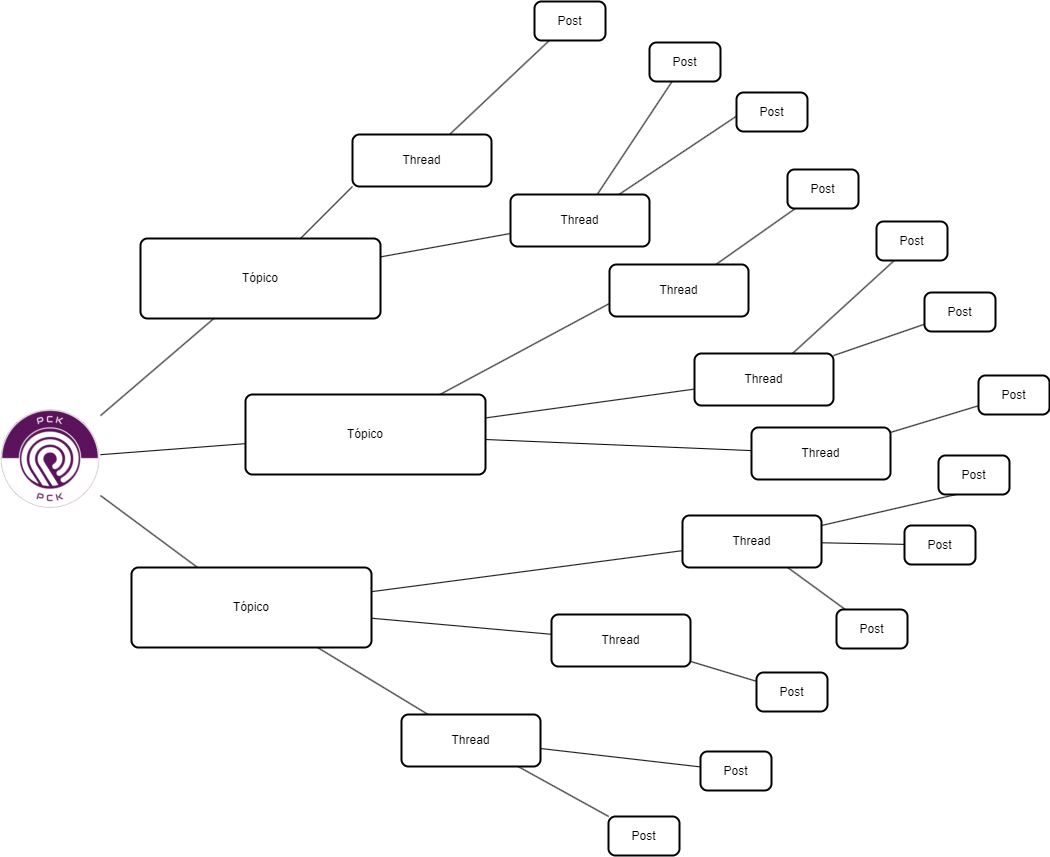

The diagram above was exported from draw.io. Its source (the exported page's mxGraphModel, read from the mxfile embedded in the PNG):
<mxGraphModel dx="3072" dy="945" grid="0" gridSize="10" guides="1" tooltips="1" connect="1" arrows="1" fold="1" page="1" pageScale="1" pageWidth="1200" pageHeight="1600" math="0" shadow="0">
  <root>
    <mxCell id="0" />
    <mxCell id="1" parent="0" />
    <mxCell id="sDmYKsPdchrpz-m1kF5f-67" style="hachureGap=4;orthogonalLoop=1;jettySize=auto;html=1;entryX=0;entryY=1;entryDx=0;entryDy=0;fontFamily=Architects Daughter;fontSource=https%3A%2F%2Ffonts.googleapis.com%2Fcss%3Ffamily%3DArchitects%2BDaughter;fontSize=16;rounded=0;endArrow=none;endFill=0;" edge="1" parent="1" source="sDmYKsPdchrpz-m1kF5f-3" target="sDmYKsPdchrpz-m1kF5f-33">
      <mxGeometry relative="1" as="geometry" />
    </mxCell>
    <mxCell id="sDmYKsPdchrpz-m1kF5f-68" style="edgeStyle=none;shape=connector;rounded=0;hachureGap=4;orthogonalLoop=1;jettySize=auto;html=1;entryX=0;entryY=0.75;entryDx=0;entryDy=0;labelBackgroundColor=default;strokeColor=default;align=center;verticalAlign=middle;fontFamily=Architects Daughter;fontSource=https%3A%2F%2Ffonts.googleapis.com%2Fcss%3Ffamily%3DArchitects%2BDaughter;fontSize=16;fontColor=default;endArrow=none;endFill=0;" edge="1" parent="1" source="sDmYKsPdchrpz-m1kF5f-3" target="sDmYKsPdchrpz-m1kF5f-43">
      <mxGeometry relative="1" as="geometry" />
    </mxCell>
    <mxCell id="sDmYKsPdchrpz-m1kF5f-3" value="Tópico" style="rounded=1;whiteSpace=wrap;html=1;absoluteArcSize=1;arcSize=14;strokeWidth=2;" vertex="1" parent="1">
      <mxGeometry x="-724" y="564" width="240" height="80" as="geometry" />
    </mxCell>
    <mxCell id="sDmYKsPdchrpz-m1kF5f-76" style="edgeStyle=none;shape=connector;rounded=0;hachureGap=4;orthogonalLoop=1;jettySize=auto;html=1;labelBackgroundColor=default;strokeColor=default;align=center;verticalAlign=middle;fontFamily=Architects Daughter;fontSource=https%3A%2F%2Ffonts.googleapis.com%2Fcss%3Ffamily%3DArchitects%2BDaughter;fontSize=16;fontColor=default;endArrow=none;endFill=0;" edge="1" parent="1" source="sDmYKsPdchrpz-m1kF5f-24" target="sDmYKsPdchrpz-m1kF5f-3">
      <mxGeometry relative="1" as="geometry" />
    </mxCell>
    <mxCell id="sDmYKsPdchrpz-m1kF5f-77" style="edgeStyle=none;shape=connector;rounded=0;hachureGap=4;orthogonalLoop=1;jettySize=auto;html=1;labelBackgroundColor=default;strokeColor=default;align=center;verticalAlign=middle;fontFamily=Architects Daughter;fontSource=https%3A%2F%2Ffonts.googleapis.com%2Fcss%3Ffamily%3DArchitects%2BDaughter;fontSize=16;fontColor=default;endArrow=none;endFill=0;" edge="1" parent="1" source="sDmYKsPdchrpz-m1kF5f-24" target="sDmYKsPdchrpz-m1kF5f-30">
      <mxGeometry relative="1" as="geometry" />
    </mxCell>
    <mxCell id="sDmYKsPdchrpz-m1kF5f-78" style="edgeStyle=none;shape=connector;rounded=0;hachureGap=4;orthogonalLoop=1;jettySize=auto;html=1;labelBackgroundColor=default;strokeColor=default;align=center;verticalAlign=middle;fontFamily=Architects Daughter;fontSource=https%3A%2F%2Ffonts.googleapis.com%2Fcss%3Ffamily%3DArchitects%2BDaughter;fontSize=16;fontColor=default;endArrow=none;endFill=0;" edge="1" parent="1" source="sDmYKsPdchrpz-m1kF5f-24" target="sDmYKsPdchrpz-m1kF5f-31">
      <mxGeometry relative="1" as="geometry" />
    </mxCell>
    <mxCell id="sDmYKsPdchrpz-m1kF5f-24" value="" style="shape=image;verticalLabelPosition=bottom;labelBackgroundColor=default;verticalAlign=top;aspect=fixed;imageAspect=0;image=http://127.0.0.1:8000/static/img/logo.png;" vertex="1" parent="1">
      <mxGeometry x="-864" y="734" width="100" height="100" as="geometry" />
    </mxCell>
    <mxCell id="sDmYKsPdchrpz-m1kF5f-69" style="edgeStyle=none;shape=connector;rounded=0;hachureGap=4;orthogonalLoop=1;jettySize=auto;html=1;entryX=0;entryY=0.75;entryDx=0;entryDy=0;labelBackgroundColor=default;strokeColor=default;align=center;verticalAlign=middle;fontFamily=Architects Daughter;fontSource=https%3A%2F%2Ffonts.googleapis.com%2Fcss%3Ffamily%3DArchitects%2BDaughter;fontSize=16;fontColor=default;endArrow=none;endFill=0;" edge="1" parent="1" source="sDmYKsPdchrpz-m1kF5f-30" target="sDmYKsPdchrpz-m1kF5f-46">
      <mxGeometry relative="1" as="geometry" />
    </mxCell>
    <mxCell id="sDmYKsPdchrpz-m1kF5f-70" style="edgeStyle=none;shape=connector;rounded=0;hachureGap=4;orthogonalLoop=1;jettySize=auto;html=1;labelBackgroundColor=default;strokeColor=default;align=center;verticalAlign=middle;fontFamily=Architects Daughter;fontSource=https%3A%2F%2Ffonts.googleapis.com%2Fcss%3Ffamily%3DArchitects%2BDaughter;fontSize=16;fontColor=default;endArrow=none;endFill=0;" edge="1" parent="1" source="sDmYKsPdchrpz-m1kF5f-30" target="sDmYKsPdchrpz-m1kF5f-47">
      <mxGeometry relative="1" as="geometry" />
    </mxCell>
    <mxCell id="sDmYKsPdchrpz-m1kF5f-71" style="edgeStyle=none;shape=connector;rounded=0;hachureGap=4;orthogonalLoop=1;jettySize=auto;html=1;labelBackgroundColor=default;strokeColor=default;align=center;verticalAlign=middle;fontFamily=Architects Daughter;fontSource=https%3A%2F%2Ffonts.googleapis.com%2Fcss%3Ffamily%3DArchitects%2BDaughter;fontSize=16;fontColor=default;endArrow=none;endFill=0;" edge="1" parent="1" source="sDmYKsPdchrpz-m1kF5f-30" target="sDmYKsPdchrpz-m1kF5f-48">
      <mxGeometry relative="1" as="geometry" />
    </mxCell>
    <mxCell id="sDmYKsPdchrpz-m1kF5f-30" value="Tópico" style="rounded=1;whiteSpace=wrap;html=1;absoluteArcSize=1;arcSize=14;strokeWidth=2;" vertex="1" parent="1">
      <mxGeometry x="-619" y="720" width="240" height="80" as="geometry" />
    </mxCell>
    <mxCell id="sDmYKsPdchrpz-m1kF5f-73" style="edgeStyle=none;shape=connector;rounded=0;hachureGap=4;orthogonalLoop=1;jettySize=auto;html=1;labelBackgroundColor=default;strokeColor=default;align=center;verticalAlign=middle;fontFamily=Architects Daughter;fontSource=https%3A%2F%2Ffonts.googleapis.com%2Fcss%3Ffamily%3DArchitects%2BDaughter;fontSize=16;fontColor=default;endArrow=none;endFill=0;" edge="1" parent="1" source="sDmYKsPdchrpz-m1kF5f-31" target="sDmYKsPdchrpz-m1kF5f-49">
      <mxGeometry relative="1" as="geometry" />
    </mxCell>
    <mxCell id="sDmYKsPdchrpz-m1kF5f-74" style="edgeStyle=none;shape=connector;rounded=0;hachureGap=4;orthogonalLoop=1;jettySize=auto;html=1;labelBackgroundColor=default;strokeColor=default;align=center;verticalAlign=middle;fontFamily=Architects Daughter;fontSource=https%3A%2F%2Ffonts.googleapis.com%2Fcss%3Ffamily%3DArchitects%2BDaughter;fontSize=16;fontColor=default;endArrow=none;endFill=0;" edge="1" parent="1" source="sDmYKsPdchrpz-m1kF5f-31" target="sDmYKsPdchrpz-m1kF5f-50">
      <mxGeometry relative="1" as="geometry" />
    </mxCell>
    <mxCell id="sDmYKsPdchrpz-m1kF5f-75" style="edgeStyle=none;shape=connector;rounded=0;hachureGap=4;orthogonalLoop=1;jettySize=auto;html=1;labelBackgroundColor=default;strokeColor=default;align=center;verticalAlign=middle;fontFamily=Architects Daughter;fontSource=https%3A%2F%2Ffonts.googleapis.com%2Fcss%3Ffamily%3DArchitects%2BDaughter;fontSize=16;fontColor=default;endArrow=none;endFill=0;" edge="1" parent="1" source="sDmYKsPdchrpz-m1kF5f-31" target="sDmYKsPdchrpz-m1kF5f-51">
      <mxGeometry relative="1" as="geometry" />
    </mxCell>
    <mxCell id="sDmYKsPdchrpz-m1kF5f-31" value="Tópico" style="rounded=1;whiteSpace=wrap;html=1;absoluteArcSize=1;arcSize=14;strokeWidth=2;" vertex="1" parent="1">
      <mxGeometry x="-733" y="893" width="240" height="80" as="geometry" />
    </mxCell>
    <mxCell id="sDmYKsPdchrpz-m1kF5f-92" style="edgeStyle=none;shape=connector;rounded=0;hachureGap=4;orthogonalLoop=1;jettySize=auto;html=1;labelBackgroundColor=default;strokeColor=default;align=center;verticalAlign=middle;fontFamily=Architects Daughter;fontSource=https%3A%2F%2Ffonts.googleapis.com%2Fcss%3Ffamily%3DArchitects%2BDaughter;fontSize=16;fontColor=default;endArrow=none;endFill=0;" edge="1" parent="1" source="sDmYKsPdchrpz-m1kF5f-33" target="sDmYKsPdchrpz-m1kF5f-52">
      <mxGeometry relative="1" as="geometry" />
    </mxCell>
    <mxCell id="sDmYKsPdchrpz-m1kF5f-33" value="Thread" style="rounded=1;whiteSpace=wrap;html=1;absoluteArcSize=1;arcSize=14;strokeWidth=2;" vertex="1" parent="1">
      <mxGeometry x="-512" y="460" width="139" height="52" as="geometry" />
    </mxCell>
    <mxCell id="sDmYKsPdchrpz-m1kF5f-90" style="edgeStyle=none;shape=connector;rounded=0;hachureGap=4;orthogonalLoop=1;jettySize=auto;html=1;entryX=0.5;entryY=0;entryDx=0;entryDy=0;labelBackgroundColor=default;strokeColor=default;align=center;verticalAlign=middle;fontFamily=Architects Daughter;fontSource=https%3A%2F%2Ffonts.googleapis.com%2Fcss%3Ffamily%3DArchitects%2BDaughter;fontSize=16;fontColor=default;endArrow=none;endFill=0;" edge="1" parent="1" source="sDmYKsPdchrpz-m1kF5f-43" target="sDmYKsPdchrpz-m1kF5f-56">
      <mxGeometry relative="1" as="geometry" />
    </mxCell>
    <mxCell id="sDmYKsPdchrpz-m1kF5f-91" style="edgeStyle=none;shape=connector;rounded=0;hachureGap=4;orthogonalLoop=1;jettySize=auto;html=1;labelBackgroundColor=default;strokeColor=default;align=center;verticalAlign=middle;fontFamily=Architects Daughter;fontSource=https%3A%2F%2Ffonts.googleapis.com%2Fcss%3Ffamily%3DArchitects%2BDaughter;fontSize=16;fontColor=default;endArrow=none;endFill=0;" edge="1" parent="1" source="sDmYKsPdchrpz-m1kF5f-43" target="sDmYKsPdchrpz-m1kF5f-53">
      <mxGeometry relative="1" as="geometry" />
    </mxCell>
    <mxCell id="sDmYKsPdchrpz-m1kF5f-43" value="Thread" style="rounded=1;whiteSpace=wrap;html=1;absoluteArcSize=1;arcSize=14;strokeWidth=2;" vertex="1" parent="1">
      <mxGeometry x="-354" y="520" width="139" height="52" as="geometry" />
    </mxCell>
    <mxCell id="sDmYKsPdchrpz-m1kF5f-89" style="edgeStyle=none;shape=connector;rounded=0;hachureGap=4;orthogonalLoop=1;jettySize=auto;html=1;labelBackgroundColor=default;strokeColor=default;align=center;verticalAlign=middle;fontFamily=Architects Daughter;fontSource=https%3A%2F%2Ffonts.googleapis.com%2Fcss%3Ffamily%3DArchitects%2BDaughter;fontSize=16;fontColor=default;endArrow=none;endFill=0;" edge="1" parent="1" source="sDmYKsPdchrpz-m1kF5f-46" target="sDmYKsPdchrpz-m1kF5f-57">
      <mxGeometry relative="1" as="geometry" />
    </mxCell>
    <mxCell id="sDmYKsPdchrpz-m1kF5f-46" value="Thread" style="rounded=1;whiteSpace=wrap;html=1;absoluteArcSize=1;arcSize=14;strokeWidth=2;" vertex="1" parent="1">
      <mxGeometry x="-255" y="590" width="139" height="52" as="geometry" />
    </mxCell>
    <mxCell id="sDmYKsPdchrpz-m1kF5f-87" style="edgeStyle=none;shape=connector;rounded=0;hachureGap=4;orthogonalLoop=1;jettySize=auto;html=1;labelBackgroundColor=default;strokeColor=default;align=center;verticalAlign=middle;fontFamily=Architects Daughter;fontSource=https%3A%2F%2Ffonts.googleapis.com%2Fcss%3Ffamily%3DArchitects%2BDaughter;fontSize=16;fontColor=default;endArrow=none;endFill=0;" edge="1" parent="1" source="sDmYKsPdchrpz-m1kF5f-47" target="sDmYKsPdchrpz-m1kF5f-58">
      <mxGeometry relative="1" as="geometry" />
    </mxCell>
    <mxCell id="sDmYKsPdchrpz-m1kF5f-88" style="edgeStyle=none;shape=connector;rounded=0;hachureGap=4;orthogonalLoop=1;jettySize=auto;html=1;entryX=0.25;entryY=1;entryDx=0;entryDy=0;labelBackgroundColor=default;strokeColor=default;align=center;verticalAlign=middle;fontFamily=Architects Daughter;fontSource=https%3A%2F%2Ffonts.googleapis.com%2Fcss%3Ffamily%3DArchitects%2BDaughter;fontSize=16;fontColor=default;endArrow=none;endFill=0;" edge="1" parent="1" source="sDmYKsPdchrpz-m1kF5f-47" target="sDmYKsPdchrpz-m1kF5f-59">
      <mxGeometry relative="1" as="geometry" />
    </mxCell>
    <mxCell id="sDmYKsPdchrpz-m1kF5f-47" value="Thread" style="rounded=1;whiteSpace=wrap;html=1;absoluteArcSize=1;arcSize=14;strokeWidth=2;" vertex="1" parent="1">
      <mxGeometry x="-170" y="679" width="139" height="52" as="geometry" />
    </mxCell>
    <mxCell id="sDmYKsPdchrpz-m1kF5f-86" style="edgeStyle=none;shape=connector;rounded=0;hachureGap=4;orthogonalLoop=1;jettySize=auto;html=1;labelBackgroundColor=default;strokeColor=default;align=center;verticalAlign=middle;fontFamily=Architects Daughter;fontSource=https%3A%2F%2Ffonts.googleapis.com%2Fcss%3Ffamily%3DArchitects%2BDaughter;fontSize=16;fontColor=default;endArrow=none;endFill=0;" edge="1" parent="1" source="sDmYKsPdchrpz-m1kF5f-48" target="sDmYKsPdchrpz-m1kF5f-84">
      <mxGeometry relative="1" as="geometry" />
    </mxCell>
    <mxCell id="sDmYKsPdchrpz-m1kF5f-48" value="Thread" style="rounded=1;whiteSpace=wrap;html=1;absoluteArcSize=1;arcSize=14;strokeWidth=2;" vertex="1" parent="1">
      <mxGeometry x="-113" y="753" width="139" height="52" as="geometry" />
    </mxCell>
    <mxCell id="sDmYKsPdchrpz-m1kF5f-82" style="edgeStyle=none;shape=connector;rounded=0;hachureGap=4;orthogonalLoop=1;jettySize=auto;html=1;labelBackgroundColor=default;strokeColor=default;align=center;verticalAlign=middle;fontFamily=Architects Daughter;fontSource=https%3A%2F%2Ffonts.googleapis.com%2Fcss%3Ffamily%3DArchitects%2BDaughter;fontSize=16;fontColor=default;endArrow=none;endFill=0;" edge="1" parent="1" source="sDmYKsPdchrpz-m1kF5f-49" target="sDmYKsPdchrpz-m1kF5f-63">
      <mxGeometry relative="1" as="geometry" />
    </mxCell>
    <mxCell id="sDmYKsPdchrpz-m1kF5f-83" style="edgeStyle=none;shape=connector;rounded=0;hachureGap=4;orthogonalLoop=1;jettySize=auto;html=1;labelBackgroundColor=default;strokeColor=default;align=center;verticalAlign=middle;fontFamily=Architects Daughter;fontSource=https%3A%2F%2Ffonts.googleapis.com%2Fcss%3Ffamily%3DArchitects%2BDaughter;fontSize=16;fontColor=default;endArrow=none;endFill=0;" edge="1" parent="1" source="sDmYKsPdchrpz-m1kF5f-49" target="sDmYKsPdchrpz-m1kF5f-62">
      <mxGeometry relative="1" as="geometry" />
    </mxCell>
    <mxCell id="sDmYKsPdchrpz-m1kF5f-85" style="edgeStyle=none;shape=connector;rounded=0;hachureGap=4;orthogonalLoop=1;jettySize=auto;html=1;entryX=0.25;entryY=1;entryDx=0;entryDy=0;labelBackgroundColor=default;strokeColor=default;align=center;verticalAlign=middle;fontFamily=Architects Daughter;fontSource=https%3A%2F%2Ffonts.googleapis.com%2Fcss%3Ffamily%3DArchitects%2BDaughter;fontSize=16;fontColor=default;endArrow=none;endFill=0;" edge="1" parent="1" source="sDmYKsPdchrpz-m1kF5f-49" target="sDmYKsPdchrpz-m1kF5f-61">
      <mxGeometry relative="1" as="geometry" />
    </mxCell>
    <mxCell id="sDmYKsPdchrpz-m1kF5f-49" value="Thread" style="rounded=1;whiteSpace=wrap;html=1;absoluteArcSize=1;arcSize=14;strokeWidth=2;" vertex="1" parent="1">
      <mxGeometry x="-182" y="841" width="139" height="52" as="geometry" />
    </mxCell>
    <mxCell id="sDmYKsPdchrpz-m1kF5f-81" style="edgeStyle=none;shape=connector;rounded=0;hachureGap=4;orthogonalLoop=1;jettySize=auto;html=1;labelBackgroundColor=default;strokeColor=default;align=center;verticalAlign=middle;fontFamily=Architects Daughter;fontSource=https%3A%2F%2Ffonts.googleapis.com%2Fcss%3Ffamily%3DArchitects%2BDaughter;fontSize=16;fontColor=default;endArrow=none;endFill=0;" edge="1" parent="1" source="sDmYKsPdchrpz-m1kF5f-50" target="sDmYKsPdchrpz-m1kF5f-64">
      <mxGeometry relative="1" as="geometry" />
    </mxCell>
    <mxCell id="sDmYKsPdchrpz-m1kF5f-50" value="Thread" style="rounded=1;whiteSpace=wrap;html=1;absoluteArcSize=1;arcSize=14;strokeWidth=2;" vertex="1" parent="1">
      <mxGeometry x="-313" y="940" width="139" height="52" as="geometry" />
    </mxCell>
    <mxCell id="sDmYKsPdchrpz-m1kF5f-79" style="edgeStyle=none;shape=connector;rounded=0;hachureGap=4;orthogonalLoop=1;jettySize=auto;html=1;labelBackgroundColor=default;strokeColor=default;align=center;verticalAlign=middle;fontFamily=Architects Daughter;fontSource=https%3A%2F%2Ffonts.googleapis.com%2Fcss%3Ffamily%3DArchitects%2BDaughter;fontSize=16;fontColor=default;endArrow=none;endFill=0;" edge="1" parent="1" source="sDmYKsPdchrpz-m1kF5f-51" target="sDmYKsPdchrpz-m1kF5f-65">
      <mxGeometry relative="1" as="geometry" />
    </mxCell>
    <mxCell id="sDmYKsPdchrpz-m1kF5f-80" style="edgeStyle=none;shape=connector;rounded=0;hachureGap=4;orthogonalLoop=1;jettySize=auto;html=1;labelBackgroundColor=default;strokeColor=default;align=center;verticalAlign=middle;fontFamily=Architects Daughter;fontSource=https%3A%2F%2Ffonts.googleapis.com%2Fcss%3Ffamily%3DArchitects%2BDaughter;fontSize=16;fontColor=default;endArrow=none;endFill=0;" edge="1" parent="1" source="sDmYKsPdchrpz-m1kF5f-51" target="sDmYKsPdchrpz-m1kF5f-60">
      <mxGeometry relative="1" as="geometry" />
    </mxCell>
    <mxCell id="sDmYKsPdchrpz-m1kF5f-51" value="Thread" style="rounded=1;whiteSpace=wrap;html=1;absoluteArcSize=1;arcSize=14;strokeWidth=2;" vertex="1" parent="1">
      <mxGeometry x="-463" y="1040" width="139" height="52" as="geometry" />
    </mxCell>
    <mxCell id="sDmYKsPdchrpz-m1kF5f-52" value="Post" style="rounded=1;whiteSpace=wrap;html=1;absoluteArcSize=1;arcSize=14;strokeWidth=2;" vertex="1" parent="1">
      <mxGeometry x="-330" y="327" width="71" height="39" as="geometry" />
    </mxCell>
    <mxCell id="sDmYKsPdchrpz-m1kF5f-53" value="Post" style="rounded=1;whiteSpace=wrap;html=1;absoluteArcSize=1;arcSize=14;strokeWidth=2;" vertex="1" parent="1">
      <mxGeometry x="-215" y="368" width="71" height="39" as="geometry" />
    </mxCell>
    <mxCell id="sDmYKsPdchrpz-m1kF5f-56" value="Post" style="rounded=1;whiteSpace=wrap;html=1;absoluteArcSize=1;arcSize=14;strokeWidth=2;" vertex="1" parent="1">
      <mxGeometry x="-128" y="418" width="71" height="39" as="geometry" />
    </mxCell>
    <mxCell id="sDmYKsPdchrpz-m1kF5f-57" value="Post" style="rounded=1;whiteSpace=wrap;html=1;absoluteArcSize=1;arcSize=14;strokeWidth=2;" vertex="1" parent="1">
      <mxGeometry x="-77" y="495" width="71" height="39" as="geometry" />
    </mxCell>
    <mxCell id="sDmYKsPdchrpz-m1kF5f-58" value="Post" style="rounded=1;whiteSpace=wrap;html=1;absoluteArcSize=1;arcSize=14;strokeWidth=2;" vertex="1" parent="1">
      <mxGeometry x="60" y="618" width="71" height="39" as="geometry" />
    </mxCell>
    <mxCell id="sDmYKsPdchrpz-m1kF5f-59" value="Post" style="rounded=1;whiteSpace=wrap;html=1;absoluteArcSize=1;arcSize=14;strokeWidth=2;" vertex="1" parent="1">
      <mxGeometry x="12" y="547" width="71" height="39" as="geometry" />
    </mxCell>
    <mxCell id="sDmYKsPdchrpz-m1kF5f-60" value="Post" style="rounded=1;whiteSpace=wrap;html=1;absoluteArcSize=1;arcSize=14;strokeWidth=2;" vertex="1" parent="1">
      <mxGeometry x="-164" y="1077" width="71" height="39" as="geometry" />
    </mxCell>
    <mxCell id="sDmYKsPdchrpz-m1kF5f-61" value="Post" style="rounded=1;whiteSpace=wrap;html=1;absoluteArcSize=1;arcSize=14;strokeWidth=2;" vertex="1" parent="1">
      <mxGeometry x="74" y="781" width="71" height="39" as="geometry" />
    </mxCell>
    <mxCell id="sDmYKsPdchrpz-m1kF5f-62" value="Post" style="rounded=1;whiteSpace=wrap;html=1;absoluteArcSize=1;arcSize=14;strokeWidth=2;" vertex="1" parent="1">
      <mxGeometry x="40" y="851" width="71" height="39" as="geometry" />
    </mxCell>
    <mxCell id="sDmYKsPdchrpz-m1kF5f-63" value="Post" style="rounded=1;whiteSpace=wrap;html=1;absoluteArcSize=1;arcSize=14;strokeWidth=2;" vertex="1" parent="1">
      <mxGeometry x="-28" y="935" width="71" height="39" as="geometry" />
    </mxCell>
    <mxCell id="sDmYKsPdchrpz-m1kF5f-64" value="Post" style="rounded=1;whiteSpace=wrap;html=1;absoluteArcSize=1;arcSize=14;strokeWidth=2;" vertex="1" parent="1">
      <mxGeometry x="-108" y="998" width="71" height="39" as="geometry" />
    </mxCell>
    <mxCell id="sDmYKsPdchrpz-m1kF5f-65" value="Post" style="rounded=1;whiteSpace=wrap;html=1;absoluteArcSize=1;arcSize=14;strokeWidth=2;" vertex="1" parent="1">
      <mxGeometry x="-256" y="1142" width="71" height="39" as="geometry" />
    </mxCell>
    <mxCell id="sDmYKsPdchrpz-m1kF5f-84" value="Post" style="rounded=1;whiteSpace=wrap;html=1;absoluteArcSize=1;arcSize=14;strokeWidth=2;" vertex="1" parent="1">
      <mxGeometry x="114" y="701" width="71" height="39" as="geometry" />
    </mxCell>
  </root>
</mxGraphModel>